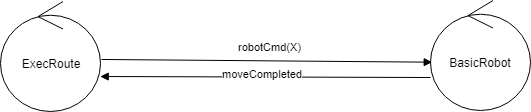

The diagram above was exported from draw.io. Its source (the exported page's mxGraphModel, read from the mxfile embedded in the PNG):
<mxGraphModel dx="838" dy="488" grid="1" gridSize="10" guides="1" tooltips="1" connect="1" arrows="1" fold="1" page="1" pageScale="1" pageWidth="827" pageHeight="1169" math="0" shadow="0">
  <root>
    <mxCell id="0" />
    <mxCell id="1" parent="0" />
    <mxCell id="s0b9L_krxAx5MLCL9W3s-28" value="ExecRoute" style="ellipse;shape=umlControl;whiteSpace=wrap;html=1;" parent="1" vertex="1">
      <mxGeometry x="210" y="351" width="100" height="110" as="geometry" />
    </mxCell>
    <mxCell id="s0b9L_krxAx5MLCL9W3s-31" value="BasicRobot" style="ellipse;shape=umlControl;whiteSpace=wrap;html=1;" parent="1" vertex="1">
      <mxGeometry x="640" y="350" width="100" height="110" as="geometry" />
    </mxCell>
    <mxCell id="s0b9L_krxAx5MLCL9W3s-32" value="robotCmd(X)" style="html=1;verticalAlign=bottom;endArrow=block;entryX=0.017;entryY=0.561;entryDx=0;entryDy=0;entryPerimeter=0;exitX=1.01;exitY=0.527;exitDx=0;exitDy=0;exitPerimeter=0;" parent="1" source="s0b9L_krxAx5MLCL9W3s-28" target="s0b9L_krxAx5MLCL9W3s-31" edge="1">
      <mxGeometry x="0.0152" y="5" width="80" relative="1" as="geometry">
        <mxPoint x="522.5" y="410.84000000000003" as="sourcePoint" />
        <mxPoint x="430.8000000000002" y="420.8399999999999" as="targetPoint" />
        <mxPoint as="offset" />
        <Array as="points" />
      </mxGeometry>
    </mxCell>
    <mxCell id="s0b9L_krxAx5MLCL9W3s-35" value="moveCompleted" style="html=1;verticalAlign=bottom;endArrow=block;entryX=0.997;entryY=0.682;entryDx=0;entryDy=0;entryPerimeter=0;exitX=0;exitY=0.7;exitDx=0;exitDy=0;exitPerimeter=0;" parent="1" target="s0b9L_krxAx5MLCL9W3s-28" edge="1" source="s0b9L_krxAx5MLCL9W3s-31">
      <mxGeometry x="0.0152" y="5" width="80" relative="1" as="geometry">
        <mxPoint x="421" y="426" as="sourcePoint" />
        <mxPoint x="420.79999999999995" y="475.34000000000003" as="targetPoint" />
        <mxPoint as="offset" />
        <Array as="points" />
      </mxGeometry>
    </mxCell>
  </root>
</mxGraphModel>